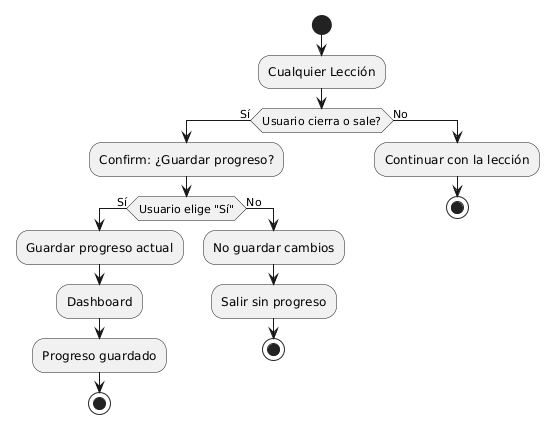

The diagram above was rendered by PlantUML. Its source (embedded in the PNG):
@startuml
|Usuario|
start
:Cualquier Lección;

if (Usuario cierra o sale?) then (Sí)
  :Confirm: ¿Guardar progreso?;
  
  if (Usuario elige "Sí") then (Sí)
    :Guardar progreso actual;
    :Dashboard;
    :Progreso guardado;
    stop
  else (No)
    :No guardar cambios;
    :Salir sin progreso;
    stop
  endif
else (No)
  :Continuar con la lección;
  stop
endif
@enduml